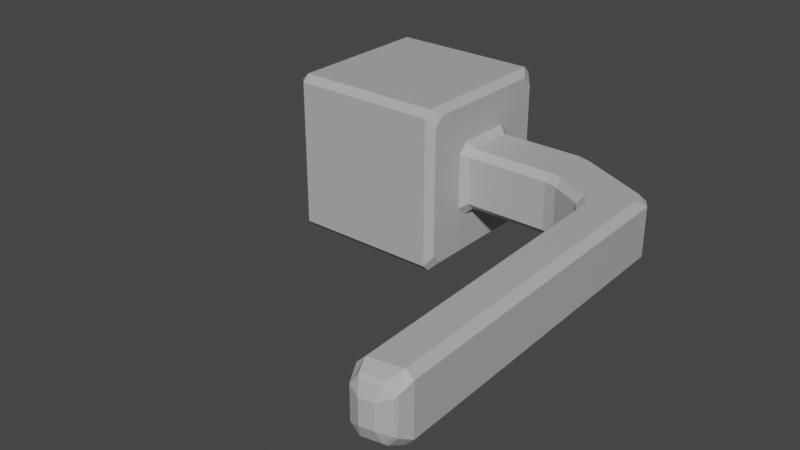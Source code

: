 # Source: Doorknob.blend  (saved by Blender 2.80.75; exported with 4.5.12 LTS)
import bpy
from mathutils import Matrix  # noqa: F401  (used for matrix-valued properties, if any)

bpy.ops.wm.read_factory_settings(use_empty=True)
scene = bpy.context.scene
scene.name = 'Scene'

# ---- collections
col_collection = bpy.data.collections.new('Collection'); scene.collection.children.link(col_collection)

# ---- materials (node trees are filled in below, after node groups)
mat_material = bpy.data.materials.new('Material')
mat_material.alpha_threshold = 0.0
mat_material.use_transparent_shadow = False
mat_material.line_color = (0.0, 0.0, 0.0, 1.0)

# ---- material node trees
mat_material.use_nodes = True; mat_material.node_tree.nodes.clear()
_N = mat_material.node_tree.nodes; _L = mat_material.node_tree.links
n0 = _N.new('ShaderNodeOutputMaterial'); n0.name = 'Material Output'; n0.location = (300, 300)
n1 = _N.new('ShaderNodeBsdfPrincipled'); n1.name = 'Principled BSDF'; n1.location = (10, 300)
n1.distribution = 'GGX'
n1.subsurface_method = 'BURLEY'
n1.inputs[0].default_value = (0.4672, 0.4672, 0.4672, 1.0)
n1.inputs[2].default_value = 0.4
n1.inputs[3].default_value = 1.45
n1.inputs[27].default_value = (0.0, 0.0, 0.0, 1.0)
n1.inputs[28].default_value = 1.0
_L.new(n1.outputs[0], n0.inputs[0])
n0.is_active_output = True

# ---- world
world_world = bpy.data.worlds.new('World'); scene.world = world_world
world_world.use_nodes = True; world_world.node_tree.nodes.clear()
_N = world_world.node_tree.nodes; _L = world_world.node_tree.links
n0 = _N.new('ShaderNodeOutputWorld'); n0.name = 'World Output'; n0.location = (300, 300)
n1 = _N.new('ShaderNodeBackground'); n1.name = 'Background'; n1.location = (10, 300)
n1.inputs[0].default_value = (0.05088, 0.05088, 0.05088, 1.0)
_L.new(n1.outputs[0], n0.inputs[0])
n0.is_active_output = True
world_world.color = (0.05088, 0.05088, 0.05088)
world_world.use_sun_shadow = False
world_world.sun_shadow_jitter_overblur = 0.0

# ---- meshes
me_cube = bpy.data.meshes.new('Cube')
me_cube.from_pydata([(1.0, 0.9149, 0.7946), (0.9149, 1.0, 0.9149), (0.9149, 0.9149, 1.0), (1.0, 0.7946, 0.9149), (0.9149, 0.9149, -1.0), (0.9149, 1.0, -0.9149), (1.0, 0.9149, -0.7946), (1.0, 0.7946, -0.9149), (1.0, -0.9149, 0.7946), (1.0, -0.7946, 0.9149), (0.9149, -0.9149, 1.0), (0.9149, -1.0, 0.9149), (1.0, -0.9149, -0.7946), (0.9149, -1.0, -0.9149), (0.9149, -0.9149, -1.0), (1.0, -0.7946, -0.9149), (-0.9149, 1.0, 0.9149), (-1.0, 0.9149, 0.9149), (-0.9149, 0.9149, 1.0), (-1.0, 0.9149, -0.9149), (-0.9149, 1.0, -0.9149), (-0.9149, 0.9149, -1.0), (-1.0, -0.9149, 0.9149), (-0.9149, -1.0, 0.9149), (-0.9149, -0.9149, 1.0), (-0.9149, -0.9149, -1.0), (-0.9149, -1.0, -0.9149), (-1.0, -0.9149, -0.9149), (1.085, 0.3776, 0.2925), (1.0, 0.4627, 0.3423), (1.0, 0.3423, 0.4627), (1.085, 0.2925, 0.3776), (1.085, 0.3776, -0.2925), (1.085, 0.2925, -0.3776), (1.0, 0.3423, -0.4627), (1.0, 0.4627, -0.3423), (1.085, -0.3776, 0.2925), (1.085, -0.2925, 0.3776), (1.0, -0.3423, 0.4627), (1.0, -0.4627, 0.3423), (1.085, -0.3776, -0.2925), (1.0, -0.4627, -0.3423), (1.0, -0.3423, -0.4627), (1.085, -0.2925, -0.3776), (2.264, 0.3409, 0.2925), (2.102, 0.3776, 0.2925), (2.102, 0.2925, 0.3776), (2.272, 0.2426, 0.3776), (2.264, 0.3409, -0.2925), (2.272, 0.2426, -0.3776), (2.102, 0.2925, -0.3776), (2.102, 0.3776, -0.2925), (2.262, -0.4181, 0.2925), (2.272, -0.3269, 0.3776), (2.102, -0.2925, 0.3776), (2.102, -0.3776, 0.2925), (2.262, -0.4181, -0.2925), (2.102, -0.3776, -0.2925), (2.102, -0.2925, -0.3776), (2.272, -0.3269, -0.3776), (3.251, -0.2148, 0.2925), (3.172, -0.09308, 0.2925), (3.103, -0.1546, 0.3776), (3.169, -0.3298, 0.3776), (3.251, -0.2148, -0.2925), (3.169, -0.3298, -0.3776), (3.103, -0.1546, -0.3776), (3.172, -0.09308, -0.2925), (2.717, -0.7485, 0.2925), (2.801, -0.6976, 0.3776), (2.699, -0.5584, 0.3776), (2.64, -0.6229, 0.2925), (2.717, -0.7485, -0.2925), (2.64, -0.6229, -0.2925), (2.699, -0.5584, -0.3776), (2.801, -0.6976, -0.3776), (3.313, -4.327, 0.2079), (3.355, -4.169, 0.2925), (3.27, -4.184, 0.3776), (3.217, -4.342, 0.3173), (3.313, -4.327, -0.2079), (3.217, -4.342, -0.3173), (3.27, -4.184, -0.3776), (3.355, -4.169, -0.2925), (2.886, -4.421, 0.1879), (2.964, -4.39, 0.3173), (2.915, -4.252, 0.3776), (2.831, -4.269, 0.2925), (2.886, -4.421, -0.1879), (2.831, -4.269, -0.2925), (2.915, -4.252, -0.3776), (2.964, -4.39, -0.3173), (3.296, -4.355, 0.1834), (3.195, -4.378, 0.2863), (3.169, -4.444, 0.141), (3.296, -4.355, -0.1834), (3.169, -4.444, -0.141), (3.195, -4.378, -0.2863), (2.886, -4.421, 0.1879), (3.022, -4.472, 0.141), (2.986, -4.418, 0.2863), (2.886, -4.421, -0.1879), (2.986, -4.418, -0.2863), (3.022, -4.472, -0.141)], [], [(21, 4, 14, 25), (27, 22, 17, 19), (32, 28, 45, 51), (15, 7, 34, 42), (8, 12, 41, 39), (3, 9, 38, 30), (43, 33, 50, 58), (2, 18, 24, 10), (13, 11, 23, 26), (20, 16, 1, 5), (59, 49, 66, 74), (31, 37, 54, 46), (36, 40, 57, 55), (48, 44, 61, 67), (68, 72, 89, 87), (47, 53, 70, 62), (52, 56, 73, 71), (64, 60, 77, 83), (91, 81, 97, 102), (80, 76, 92, 95), (75, 65, 82, 90), (63, 69, 86, 78), (79, 85, 100, 93), (84, 88, 101, 98), (96, 94, 99, 103), (0, 1, 2, 3), (4, 5, 6, 7), (8, 9, 10, 11), (12, 13, 14, 15), (16, 17, 18), (19, 20, 21), (22, 23, 24), (25, 26, 27), (28, 29, 30, 31), (32, 33, 34, 35), (36, 37, 38, 39), (40, 41, 42, 43), (44, 45, 46, 47), (48, 49, 50, 51), (52, 53, 54, 55), (56, 57, 58, 59), (60, 61, 62, 63), (64, 65, 66, 67), (68, 69, 70, 71), (72, 73, 74, 75), (76, 77, 78, 79), (80, 81, 82, 83), (84, 85, 86, 87), (88, 89, 90, 91), (92, 93, 94), (95, 96, 97), (98, 99, 100), (101, 102, 103), (21, 25, 27, 19), (4, 21, 20, 5), (0, 6, 5, 1), (26, 23, 22, 27), (11, 13, 12, 8), (16, 20, 19, 17), (10, 24, 23, 11), (2, 10, 9, 3), (25, 14, 13, 26), (24, 18, 17, 22), (18, 2, 1, 16), (14, 4, 7, 15), (28, 32, 35, 29), (39, 41, 40, 36), (30, 38, 37, 31), (42, 34, 33, 43), (6, 35, 34, 7), (41, 12, 15, 42), (8, 39, 38, 9), (29, 0, 3, 30), (44, 48, 51, 45), (55, 57, 56, 52), (46, 54, 53, 47), (58, 50, 49, 59), (36, 55, 54, 37), (45, 28, 31, 46), (50, 33, 32, 51), (57, 40, 43, 58), (60, 64, 67, 61), (71, 73, 72, 68), (62, 70, 69, 63), (74, 66, 65, 75), (52, 71, 70, 53), (61, 44, 47, 62), (66, 49, 48, 67), (73, 56, 59, 74), (76, 80, 83, 77), (87, 89, 88, 84), (78, 86, 85, 79), (90, 82, 81, 91), (64, 83, 82, 65), (89, 72, 75, 90), (86, 69, 68, 87), (77, 60, 63, 78), (94, 96, 95, 92), (98, 101, 103, 99), (93, 100, 99, 94), (102, 97, 96, 103), (84, 98, 100, 85), (92, 76, 79, 93), (97, 81, 80, 95), (101, 88, 91, 102), (6, 0, 29, 35)])
_uv = me_cube.uv_layers.new(name='UVMap')
_uv.uv.foreach_set('vector', [0.3856, 0.7606, 0.6144, 0.7606, 0.6144, 0.9894, 0.3856, 0.9894, 0.3856, 0.5106, 0.6144, 0.5106, 0.6144, 0.7394, 0.3856, 0.7394, 0.6532, 0.75, 0.8468, 0.75, 0.8468, 0.75, 0.6532, 0.75, 0.625, 0.9837, 0.625, 0.7663, 0.625, 0.7744, 0.625, 0.9756, 0.6087, 0.25, 0.3913, 0.25, 0.3994, 0.25, 0.6006, 0.25, 0.375, 0.01632, 0.375, 0.2337, 0.375, 0.2256, 0.375, 0.02442, 0.625, 0.9718, 0.625, 0.7782, 0.625, 0.7782, 0.625, 0.9718, 0.3856, 0.01064, 0.6144, 0.01064, 0.6144, 0.2394, 0.3856, 0.2394, 0.3856, 0.2606, 0.6144, 0.2606, 0.6144, 0.4894, 0.3856, 0.4894, 0.6356, 0.5106, 0.8644, 0.5106, 0.8644, 0.7394, 0.6356, 0.7394, 0.625, 0.9688, 0.625, 0.781, 0.625, 0.7801, 0.625, 0.97, 0.375, 0.02817, 0.375, 0.2218, 0.375, 0.2218, 0.375, 0.02817, 0.5968, 0.25, 0.4032, 0.25, 0.4032, 0.25, 0.5968, 0.25, 0.6532, 0.75, 0.8468, 0.75, 0.8468, 0.75, 0.6532, 0.75, 0.5968, 0.25, 0.4032, 0.25, 0.4032, 0.25, 0.5968, 0.25, 0.375, 0.03105, 0.375, 0.2188, 0.375, 0.22, 0.375, 0.03008, 0.5968, 0.25, 0.4032, 0.25, 0.4032, 0.25, 0.5968, 0.25, 0.6532, 0.75, 0.8468, 0.75, 0.8468, 0.75, 0.6532, 0.75, 0.625, 0.9497, 0.625, 0.8038, 0.625, 0.8084, 0.625, 0.9453, 0.6649, 0.75, 0.8351, 0.75, 0.8325, 0.75, 0.6675, 0.75, 0.625, 0.9612, 0.625, 0.7888, 0.625, 0.7903, 0.625, 0.9597, 0.375, 0.03884, 0.375, 0.2112, 0.375, 0.2097, 0.375, 0.04032, 0.375, 0.05381, 0.375, 0.1997, 0.375, 0.1953, 0.375, 0.05841, 0.5811, 0.25, 0.4189, 0.25, 0.4189, 0.25, 0.5811, 0.25, 0.1721, 0.5666, 0.3279, 0.5666, 0.3279, 0.6834, 0.1721, 0.6834, 0.8587, 0.75, 0.8644, 0.75, 0.875, 0.75, 0.875, 0.75, 0.6144, 0.7606, 0.6144, 0.75, 0.625, 0.7606, 0.625, 0.7757, 0.6087, 0.25, 0.625, 0.25, 0.625, 0.25, 0.6144, 0.25, 0.3913, 0.25, 0.3856, 0.25, 0.375, 0.25, 0.375, 0.25, 0.8644, 0.5106, 0.8644, 0.5, 0.875, 0.5106, 0.3856, 0.7394, 0.3856, 0.75, 0.375, 0.7394, 0.6144, 0.5106, 0.6144, 0.5, 0.625, 0.5106, 0.3856, 0.9894, 0.3856, 1.0, 0.375, 0.9894, 0.8468, 0.75, 0.8633, 0.75, 0.875, 0.75, 0.875, 0.75, 0.6532, 0.75, 0.625, 0.7782, 0.625, 0.7744, 0.6494, 0.75, 0.5968, 0.25, 0.625, 0.25, 0.625, 0.25, 0.6133, 0.25, 0.4032, 0.25, 0.3867, 0.25, 0.375, 0.25, 0.375, 0.25, 0.8468, 0.75, 0.8468, 0.75, 0.875, 0.75, 0.875, 0.75, 0.6532, 0.75, 0.625, 0.781, 0.625, 0.7782, 0.6532, 0.75, 0.5968, 0.25, 0.625, 0.25, 0.625, 0.25, 0.5968, 0.25, 0.4032, 0.25, 0.4032, 0.25, 0.375, 0.25, 0.375, 0.25, 0.8468, 0.75, 0.8468, 0.75, 0.875, 0.75, 0.875, 0.75, 0.6532, 0.75, 0.625, 0.7888, 0.625, 0.7801, 0.6532, 0.75, 0.5968, 0.25, 0.625, 0.25, 0.625, 0.25, 0.5968, 0.25, 0.4032, 0.25, 0.4032, 0.25, 0.375, 0.25, 0.375, 0.25, 0.8351, 0.75, 0.8468, 0.75, 0.875, 0.75, 0.875, 0.75, 0.6649, 0.75, 0.625, 0.8038, 0.625, 0.7903, 0.6532, 0.75, 0.5811, 0.25, 0.625, 0.25, 0.625, 0.25, 0.5968, 0.25, 0.4189, 0.25, 0.4032, 0.25, 0.375, 0.25, 0.375, 0.25, 0.8325, 0.75, 0.875, 0.75, 0.8279, 0.75, 0.6675, 0.75, 0.6721, 0.75, 0.625, 0.75, 0.5811, 0.25, 0.5779, 0.25, 0.625, 0.25, 0.4189, 0.25, 0.375, 0.25, 0.4221, 0.25, 0.3856, 0.7606, 0.3856, 0.9894, 0.375, 0.9894, 0.375, 0.7606, 0.6144, 0.7606, 0.3856, 0.7606, 0.3856, 0.75, 0.6144, 0.75, 0.8587, 0.75, 0.6413, 0.75, 0.6356, 0.7394, 0.8644, 0.7394, 0.3856, 0.4894, 0.6144, 0.4894, 0.6144, 0.5106, 0.3856, 0.5106, 0.6144, 0.2606, 0.3856, 0.2606, 0.3913, 0.25, 0.6087, 0.25, 0.8644, 0.5106, 0.6356, 0.5106, 0.6356, 0.5, 0.8644, 0.5, 0.3856, 0.2394, 0.6144, 0.2394, 0.6144, 0.25, 0.3856, 0.25, 0.3856, 0.01064, 0.3856, 0.2394, 0.375, 0.2337, 0.375, 0.01632, 0.3856, 0.9894, 0.6144, 0.9894, 0.6144, 1.0, 0.3856, 1.0, 0.6144, 0.2394, 0.6144, 0.01064, 0.625, 0.01064, 0.625, 0.2394, 0.6144, 0.01064, 0.3856, 0.01064, 0.3856, 0.0, 0.6144, 0.0, 0.6144, 0.9894, 0.6144, 0.7606, 0.625, 0.7663, 0.625, 0.9837, 0.8468, 0.75, 0.6532, 0.75, 0.6494, 0.75, 0.8506, 0.75, 0.6006, 0.25, 0.3994, 0.25, 0.4032, 0.25, 0.5968, 0.25, 0.375, 0.02442, 0.375, 0.2256, 0.375, 0.2218, 0.375, 0.02817, 0.625, 0.9756, 0.625, 0.7744, 0.625, 0.7782, 0.625, 0.9718, 0.6413, 0.75, 0.6494, 0.75, 0.625, 0.7744, 0.625, 0.7663, 0.3994, 0.25, 0.3913, 0.25, 0.375, 0.25, 0.375, 0.25, 0.6087, 0.25, 0.6006, 0.25, 0.625, 0.25, 0.625, 0.25, 0.8506, 0.75, 0.8587, 0.75, 0.875, 0.75, 0.875, 0.75, 0.8468, 0.75, 0.6532, 0.75, 0.6532, 0.75, 0.8468, 0.75, 0.5968, 0.25, 0.4032, 0.25, 0.4032, 0.25, 0.5968, 0.25, 0.375, 0.02817, 0.375, 0.2218, 0.375, 0.2188, 0.375, 0.03105, 0.625, 0.9718, 0.625, 0.7782, 0.625, 0.781, 0.625, 0.9688, 0.5968, 0.25, 0.5968, 0.25, 0.625, 0.25, 0.625, 0.25, 0.8468, 0.75, 0.8468, 0.75, 0.875, 0.75, 0.875, 0.75, 0.625, 0.7782, 0.625, 0.7782, 0.6532, 0.75, 0.6532, 0.75, 0.4032, 0.25, 0.4032, 0.25, 0.375, 0.25, 0.375, 0.25, 0.8468, 0.75, 0.6532, 0.75, 0.6532, 0.75, 0.8468, 0.75, 0.5968, 0.25, 0.4032, 0.25, 0.4032, 0.25, 0.5968, 0.25, 0.375, 0.03008, 0.375, 0.22, 0.375, 0.2112, 0.375, 0.03884, 0.625, 0.97, 0.625, 0.7801, 0.625, 0.7888, 0.625, 0.9612, 0.5968, 0.25, 0.5968, 0.25, 0.625, 0.25, 0.625, 0.25, 0.8468, 0.75, 0.8468, 0.75, 0.875, 0.75, 0.875, 0.75, 0.625, 0.7801, 0.625, 0.781, 0.6532, 0.75, 0.6532, 0.75, 0.4032, 0.25, 0.4032, 0.25, 0.375, 0.25, 0.375, 0.25, 0.8351, 0.75, 0.6649, 0.75, 0.6532, 0.75, 0.8468, 0.75, 0.5968, 0.25, 0.4032, 0.25, 0.4189, 0.25, 0.5811, 0.25, 0.375, 0.04032, 0.375, 0.2097, 0.375, 0.1997, 0.375, 0.05381, 0.625, 0.9597, 0.625, 0.7903, 0.625, 0.8038, 0.625, 0.9497, 0.6532, 0.75, 0.6532, 0.75, 0.625, 0.7903, 0.625, 0.7888, 0.4032, 0.25, 0.4032, 0.25, 0.375, 0.25, 0.375, 0.25, 0.375, 0.2097, 0.375, 0.2112, 0.375, 0.25, 0.375, 0.25, 0.8468, 0.75, 0.8468, 0.75, 0.875, 0.75, 0.875, 0.75, 0.3279, 0.5666, 0.1721, 0.5666, 0.1486, 0.5, 0.3514, 0.5, 0.5811, 0.25, 0.4189, 0.25, 0.4221, 0.25, 0.5779, 0.25, 0.375, 0.05841, 0.375, 0.1953, 0.375, 0.1834, 0.375, 0.06662, 0.625, 0.9453, 0.625, 0.8084, 0.625, 0.8166, 0.625, 0.9334, 0.5811, 0.25, 0.5811, 0.25, 0.625, 0.25, 0.625, 0.25, 0.8325, 0.75, 0.8351, 0.75, 0.875, 0.75, 0.875, 0.75, 0.625, 0.8084, 0.625, 0.8038, 0.6649, 0.75, 0.6675, 0.75, 0.4189, 0.25, 0.4189, 0.25, 0.375, 0.25, 0.375, 0.25, 0.6413, 0.75, 0.8587, 0.75, 0.8506, 0.75, 0.6494, 0.75])
me_cube.materials.append(mat_material)
me_cube.use_remesh_preserve_volume = False
me_cube.use_remesh_preserve_attributes = False
me_cube.use_mirror_vertex_groups = False
me_cube.update()

# ---- objects
ob_cube = bpy.data.objects.new('Cube', me_cube)

# ---- transforms, parenting, visibility, modifiers, constraints
ob_cube.location = (0.0, 0.0, 0.1)
ob_cube.scale = (0.1, 0.1, 0.1)
ob_cube.lock_rotations_4d = False
ob_cube.empty_display_type = 'ARROWS'
ob_cube.lineart.crease_threshold = 0.0

# ---- collection membership
col_collection.objects.link(ob_cube)

# ---- scene / render settings (as saved in the file)
scene.frame_start = 1; scene.frame_end = 250; scene.frame_set(1)
scene.render.engine = 'BLENDER_EEVEE_NEXT'
scene.cycles.use_denoising = False
scene.cycles.samples = 128
scene.cycles.sampling_pattern = 'TABULATED_SOBOL'
scene.cycles.use_adaptive_sampling = False
scene.cycles.use_light_tree = False
scene.view_settings.view_transform = 'Filmic'
bpy.context.view_layer.update()

# ---- added for rendering (the .blend has no active camera and no usable light): camera, sun
cam_auto = bpy.data.cameras.new('AutoCamera')
cam_auto.lens = 50.0
cam_auto.sensor_width = 36.0
cam_auto.clip_end = 1000.0
ob_auto_camera = bpy.data.objects.new('AutoCamera', cam_auto)
scene.collection.objects.link(ob_auto_camera)
ob_auto_camera.location = (0.790753, -0.981194, 0.638398)
ob_auto_camera.rotation_euler = (1.09748, -7.21219e-08, 0.694738)
scene.camera = ob_auto_camera
light_auto_sun = bpy.data.lights.new('AutoSun', 'SUN')
light_auto_sun.energy = 3.0
light_auto_sun.angle = 0.0523599
ob_auto_sun = bpy.data.objects.new('AutoSun', light_auto_sun)
scene.collection.objects.link(ob_auto_sun)
ob_auto_sun.rotation_euler = (0.872665, 0.174533, 0.523599)
bpy.context.view_layer.update()
